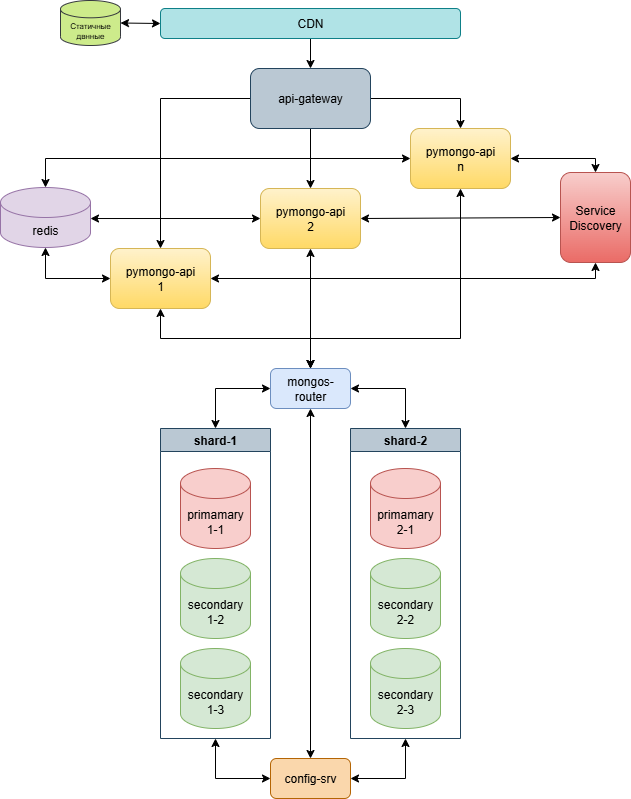

The diagram above was exported from draw.io. Its source (the exported page's mxGraphModel, read from the mxfile embedded in the PNG):
<mxGraphModel dx="1348" dy="791" grid="1" gridSize="10" guides="1" tooltips="1" connect="1" arrows="1" fold="1" page="1" pageScale="1" pageWidth="1169" pageHeight="827" background="#ffffff" math="0" shadow="0">
  <root>
    <mxCell id="0" />
    <mxCell id="1" parent="0" />
    <mxCell id="M3Q7F0y20DK5DFM-mO5N-11" value="shard-1" style="swimlane;whiteSpace=wrap;html=1;fillColor=#bac8d3;strokeColor=#23445d;" parent="1" vertex="1">
      <mxGeometry x="430" y="490" width="110" height="310" as="geometry">
        <mxRectangle x="110" y="200" width="140" height="30" as="alternateBounds" />
      </mxGeometry>
    </mxCell>
    <mxCell id="zA23MoTUsTF4_91t8viU-2" value="primamary&lt;br&gt;1-1" style="shape=cylinder3;whiteSpace=wrap;html=1;boundedLbl=1;backgroundOutline=1;size=15;fillColor=#f8cecc;strokeColor=#b85450;" parent="M3Q7F0y20DK5DFM-mO5N-11" vertex="1">
      <mxGeometry x="20" y="40" width="70" height="80" as="geometry" />
    </mxCell>
    <mxCell id="M3Q7F0y20DK5DFM-mO5N-37" value="secondary&lt;br&gt;1-2" style="shape=cylinder3;whiteSpace=wrap;html=1;boundedLbl=1;backgroundOutline=1;size=15;fillColor=#d5e8d4;strokeColor=#82b366;" parent="M3Q7F0y20DK5DFM-mO5N-11" vertex="1">
      <mxGeometry x="20" y="130" width="70" height="80" as="geometry" />
    </mxCell>
    <mxCell id="M3Q7F0y20DK5DFM-mO5N-38" value="secondary&lt;br&gt;1-3" style="shape=cylinder3;whiteSpace=wrap;html=1;boundedLbl=1;backgroundOutline=1;size=15;fillColor=#d5e8d4;strokeColor=#82b366;" parent="M3Q7F0y20DK5DFM-mO5N-11" vertex="1">
      <mxGeometry x="20" y="220" width="70" height="80" as="geometry" />
    </mxCell>
    <mxCell id="M3Q7F0y20DK5DFM-mO5N-16" value="shard-2" style="swimlane;whiteSpace=wrap;html=1;fillColor=#bac8d3;strokeColor=#23445d;" parent="1" vertex="1">
      <mxGeometry x="620" y="490" width="110" height="310" as="geometry">
        <mxRectangle x="110" y="200" width="140" height="30" as="alternateBounds" />
      </mxGeometry>
    </mxCell>
    <mxCell id="M3Q7F0y20DK5DFM-mO5N-17" value="primamary&lt;br&gt;2-1" style="shape=cylinder3;whiteSpace=wrap;html=1;boundedLbl=1;backgroundOutline=1;size=15;fillColor=#f8cecc;strokeColor=#b85450;" parent="M3Q7F0y20DK5DFM-mO5N-16" vertex="1">
      <mxGeometry x="20" y="40" width="70" height="80" as="geometry" />
    </mxCell>
    <mxCell id="M3Q7F0y20DK5DFM-mO5N-39" value="secondary&lt;br&gt;2-2" style="shape=cylinder3;whiteSpace=wrap;html=1;boundedLbl=1;backgroundOutline=1;size=15;fillColor=#d5e8d4;strokeColor=#82b366;" parent="M3Q7F0y20DK5DFM-mO5N-16" vertex="1">
      <mxGeometry x="20" y="130" width="70" height="80" as="geometry" />
    </mxCell>
    <mxCell id="M3Q7F0y20DK5DFM-mO5N-40" value="secondary&lt;br&gt;2-3" style="shape=cylinder3;whiteSpace=wrap;html=1;boundedLbl=1;backgroundOutline=1;size=15;fillColor=#d5e8d4;strokeColor=#82b366;" parent="M3Q7F0y20DK5DFM-mO5N-16" vertex="1">
      <mxGeometry x="20" y="220" width="70" height="80" as="geometry" />
    </mxCell>
    <mxCell id="M3Q7F0y20DK5DFM-mO5N-20" value="mongos-router" style="rounded=1;whiteSpace=wrap;html=1;fillColor=#dae8fc;strokeColor=#6c8ebf;" parent="1" vertex="1">
      <mxGeometry x="540" y="430" width="80" height="40" as="geometry" />
    </mxCell>
    <mxCell id="M3Q7F0y20DK5DFM-mO5N-30" value="" style="endArrow=classic;startArrow=classic;html=1;rounded=0;entryX=0;entryY=0.5;entryDx=0;entryDy=0;exitX=0.5;exitY=0;exitDx=0;exitDy=0;" parent="1" source="M3Q7F0y20DK5DFM-mO5N-11" target="M3Q7F0y20DK5DFM-mO5N-20" edge="1">
      <mxGeometry width="50" height="50" relative="1" as="geometry">
        <mxPoint x="480" y="470" as="sourcePoint" />
        <mxPoint x="530" y="420" as="targetPoint" />
        <Array as="points">
          <mxPoint x="485" y="450" />
        </Array>
      </mxGeometry>
    </mxCell>
    <mxCell id="M3Q7F0y20DK5DFM-mO5N-31" value="" style="endArrow=classic;startArrow=classic;html=1;rounded=0;exitX=1;exitY=0.5;exitDx=0;exitDy=0;entryX=0.5;entryY=0;entryDx=0;entryDy=0;" parent="1" source="M3Q7F0y20DK5DFM-mO5N-20" target="M3Q7F0y20DK5DFM-mO5N-16" edge="1">
      <mxGeometry width="50" height="50" relative="1" as="geometry">
        <mxPoint x="670" y="430" as="sourcePoint" />
        <mxPoint x="720" y="380" as="targetPoint" />
        <Array as="points">
          <mxPoint x="675" y="450" />
        </Array>
      </mxGeometry>
    </mxCell>
    <mxCell id="M3Q7F0y20DK5DFM-mO5N-35" value="" style="endArrow=classic;startArrow=classic;html=1;rounded=0;entryX=0.5;entryY=1;entryDx=0;entryDy=0;exitX=0.5;exitY=0;exitDx=0;exitDy=0;" parent="1" source="M3Q7F0y20DK5DFM-mO5N-36" target="M3Q7F0y20DK5DFM-mO5N-20" edge="1">
      <mxGeometry width="50" height="50" relative="1" as="geometry">
        <mxPoint x="580" y="650" as="sourcePoint" />
        <mxPoint x="610" y="510" as="targetPoint" />
      </mxGeometry>
    </mxCell>
    <mxCell id="M3Q7F0y20DK5DFM-mO5N-36" value="config-srv" style="rounded=1;whiteSpace=wrap;html=1;fillColor=#fad7ac;strokeColor=#b46504;" parent="1" vertex="1">
      <mxGeometry x="540" y="820" width="80" height="40" as="geometry" />
    </mxCell>
    <mxCell id="M3Q7F0y20DK5DFM-mO5N-41" value="" style="endArrow=classic;startArrow=classic;html=1;rounded=0;entryX=0;entryY=0.5;entryDx=0;entryDy=0;exitX=0.5;exitY=1;exitDx=0;exitDy=0;" parent="1" source="M3Q7F0y20DK5DFM-mO5N-11" target="M3Q7F0y20DK5DFM-mO5N-36" edge="1">
      <mxGeometry width="50" height="50" relative="1" as="geometry">
        <mxPoint x="440" y="900" as="sourcePoint" />
        <mxPoint x="490" y="850" as="targetPoint" />
        <Array as="points">
          <mxPoint x="485" y="840" />
        </Array>
      </mxGeometry>
    </mxCell>
    <mxCell id="M3Q7F0y20DK5DFM-mO5N-42" value="" style="endArrow=classic;startArrow=classic;html=1;rounded=0;entryX=0.5;entryY=1;entryDx=0;entryDy=0;exitX=1;exitY=0.5;exitDx=0;exitDy=0;" parent="1" source="M3Q7F0y20DK5DFM-mO5N-36" target="M3Q7F0y20DK5DFM-mO5N-16" edge="1">
      <mxGeometry width="50" height="50" relative="1" as="geometry">
        <mxPoint x="680" y="910" as="sourcePoint" />
        <mxPoint x="730" y="860" as="targetPoint" />
        <Array as="points">
          <mxPoint x="675" y="840" />
        </Array>
      </mxGeometry>
    </mxCell>
    <mxCell id="scUt7BSp7KANny1c2zFL-6" style="edgeStyle=orthogonalEdgeStyle;rounded=0;orthogonalLoop=1;jettySize=auto;html=1;" parent="1" source="scUt7BSp7KANny1c2zFL-1" target="scUt7BSp7KANny1c2zFL-2" edge="1">
      <mxGeometry relative="1" as="geometry" />
    </mxCell>
    <mxCell id="scUt7BSp7KANny1c2zFL-7" style="edgeStyle=orthogonalEdgeStyle;rounded=0;orthogonalLoop=1;jettySize=auto;html=1;entryX=0.5;entryY=0;entryDx=0;entryDy=0;" parent="1" source="scUt7BSp7KANny1c2zFL-1" target="scUt7BSp7KANny1c2zFL-4" edge="1">
      <mxGeometry relative="1" as="geometry" />
    </mxCell>
    <mxCell id="scUt7BSp7KANny1c2zFL-8" style="edgeStyle=orthogonalEdgeStyle;rounded=0;orthogonalLoop=1;jettySize=auto;html=1;" parent="1" source="scUt7BSp7KANny1c2zFL-1" target="scUt7BSp7KANny1c2zFL-3" edge="1">
      <mxGeometry relative="1" as="geometry" />
    </mxCell>
    <mxCell id="scUt7BSp7KANny1c2zFL-1" value="api-gateway" style="rounded=1;whiteSpace=wrap;html=1;fillColor=#bac8d3;strokeColor=#23445d;" parent="1" vertex="1">
      <mxGeometry x="520" y="130" width="120" height="60" as="geometry" />
    </mxCell>
    <mxCell id="scUt7BSp7KANny1c2zFL-2" value="pymongo-api&lt;br&gt;1" style="rounded=1;whiteSpace=wrap;html=1;fillColor=#fff2cc;gradientColor=#ffd966;strokeColor=#d6b656;" parent="1" vertex="1">
      <mxGeometry x="380" y="310" width="100" height="60" as="geometry" />
    </mxCell>
    <mxCell id="scUt7BSp7KANny1c2zFL-3" value="pymongo-api&lt;br&gt;2" style="rounded=1;whiteSpace=wrap;html=1;fillColor=#fff2cc;gradientColor=#ffd966;strokeColor=#d6b656;" parent="1" vertex="1">
      <mxGeometry x="530" y="250" width="100" height="60" as="geometry" />
    </mxCell>
    <mxCell id="scUt7BSp7KANny1c2zFL-4" value="pymongo-api&lt;br&gt;n" style="rounded=1;whiteSpace=wrap;html=1;fillColor=#fff2cc;gradientColor=#ffd966;strokeColor=#d6b656;" parent="1" vertex="1">
      <mxGeometry x="680" y="190" width="100" height="60" as="geometry" />
    </mxCell>
    <mxCell id="scUt7BSp7KANny1c2zFL-5" value="Service&lt;br&gt;Discovery" style="rounded=1;whiteSpace=wrap;html=1;fillColor=#f8cecc;gradientColor=#ea6b66;strokeColor=#b85450;" parent="1" vertex="1">
      <mxGeometry x="830" y="234" width="70" height="90" as="geometry" />
    </mxCell>
    <mxCell id="scUt7BSp7KANny1c2zFL-13" value="redis" style="shape=cylinder3;whiteSpace=wrap;html=1;boundedLbl=1;backgroundOutline=1;size=15;fillColor=#e1d5e7;strokeColor=#9673a6;" parent="1" vertex="1">
      <mxGeometry x="270" y="249" width="90" height="60" as="geometry" />
    </mxCell>
    <mxCell id="scUt7BSp7KANny1c2zFL-17" value="" style="endArrow=classic;startArrow=classic;html=1;rounded=0;exitX=0.5;exitY=1;exitDx=0;exitDy=0;exitPerimeter=0;" parent="1" source="scUt7BSp7KANny1c2zFL-13" edge="1">
      <mxGeometry width="50" height="50" relative="1" as="geometry">
        <mxPoint x="330" y="390" as="sourcePoint" />
        <mxPoint x="380" y="340" as="targetPoint" />
        <Array as="points">
          <mxPoint x="315" y="340" />
        </Array>
      </mxGeometry>
    </mxCell>
    <mxCell id="scUt7BSp7KANny1c2zFL-20" value="" style="endArrow=classic;startArrow=classic;html=1;rounded=0;exitX=1;exitY=0.517;exitDx=0;exitDy=0;exitPerimeter=0;" parent="1" source="scUt7BSp7KANny1c2zFL-13" edge="1">
      <mxGeometry width="50" height="50" relative="1" as="geometry">
        <mxPoint x="480" y="330" as="sourcePoint" />
        <mxPoint x="530" y="280" as="targetPoint" />
      </mxGeometry>
    </mxCell>
    <mxCell id="scUt7BSp7KANny1c2zFL-21" value="" style="endArrow=classic;startArrow=classic;html=1;rounded=0;entryX=0;entryY=0.5;entryDx=0;entryDy=0;exitX=0.5;exitY=0;exitDx=0;exitDy=0;exitPerimeter=0;" parent="1" source="scUt7BSp7KANny1c2zFL-13" target="scUt7BSp7KANny1c2zFL-4" edge="1">
      <mxGeometry width="50" height="50" relative="1" as="geometry">
        <mxPoint x="320" y="240" as="sourcePoint" />
        <mxPoint x="370" y="190" as="targetPoint" />
        <Array as="points">
          <mxPoint x="315" y="220" />
        </Array>
      </mxGeometry>
    </mxCell>
    <mxCell id="scUt7BSp7KANny1c2zFL-30" value="" style="endArrow=classic;startArrow=classic;html=1;rounded=0;entryX=0.5;entryY=1;entryDx=0;entryDy=0;" parent="1" target="scUt7BSp7KANny1c2zFL-5" edge="1">
      <mxGeometry width="50" height="50" relative="1" as="geometry">
        <mxPoint x="480" y="340" as="sourcePoint" />
        <mxPoint x="530" y="290" as="targetPoint" />
        <Array as="points">
          <mxPoint x="865" y="340" />
        </Array>
      </mxGeometry>
    </mxCell>
    <mxCell id="scUt7BSp7KANny1c2zFL-31" value="" style="endArrow=classic;startArrow=classic;html=1;rounded=0;entryX=0;entryY=0.5;entryDx=0;entryDy=0;" parent="1" target="scUt7BSp7KANny1c2zFL-5" edge="1">
      <mxGeometry width="50" height="50" relative="1" as="geometry">
        <mxPoint x="630" y="280" as="sourcePoint" />
        <mxPoint x="680" y="230" as="targetPoint" />
      </mxGeometry>
    </mxCell>
    <mxCell id="scUt7BSp7KANny1c2zFL-32" value="" style="endArrow=classic;startArrow=classic;html=1;rounded=0;entryX=0.5;entryY=0;entryDx=0;entryDy=0;" parent="1" target="scUt7BSp7KANny1c2zFL-5" edge="1">
      <mxGeometry width="50" height="50" relative="1" as="geometry">
        <mxPoint x="780" y="220" as="sourcePoint" />
        <mxPoint x="830" y="170" as="targetPoint" />
        <Array as="points">
          <mxPoint x="865" y="220" />
        </Array>
      </mxGeometry>
    </mxCell>
    <mxCell id="scUt7BSp7KANny1c2zFL-33" value="" style="endArrow=classic;startArrow=classic;html=1;rounded=0;entryX=0.5;entryY=1;entryDx=0;entryDy=0;" parent="1" target="scUt7BSp7KANny1c2zFL-3" edge="1">
      <mxGeometry width="50" height="50" relative="1" as="geometry">
        <mxPoint x="580" y="430" as="sourcePoint" />
        <mxPoint x="630" y="380" as="targetPoint" />
      </mxGeometry>
    </mxCell>
    <mxCell id="scUt7BSp7KANny1c2zFL-34" value="" style="endArrow=classic;startArrow=classic;html=1;rounded=0;exitX=0.5;exitY=0;exitDx=0;exitDy=0;" parent="1" source="M3Q7F0y20DK5DFM-mO5N-20" edge="1">
      <mxGeometry width="50" height="50" relative="1" as="geometry">
        <mxPoint x="380" y="420" as="sourcePoint" />
        <mxPoint x="430" y="370" as="targetPoint" />
        <Array as="points">
          <mxPoint x="580" y="400" />
          <mxPoint x="430" y="400" />
        </Array>
      </mxGeometry>
    </mxCell>
    <mxCell id="scUt7BSp7KANny1c2zFL-35" value="" style="endArrow=classic;startArrow=classic;html=1;rounded=0;exitX=0.5;exitY=0;exitDx=0;exitDy=0;entryX=0.5;entryY=1;entryDx=0;entryDy=0;" parent="1" source="M3Q7F0y20DK5DFM-mO5N-20" target="scUt7BSp7KANny1c2zFL-4" edge="1">
      <mxGeometry width="50" height="50" relative="1" as="geometry">
        <mxPoint x="680" y="400" as="sourcePoint" />
        <mxPoint x="730" y="350" as="targetPoint" />
        <Array as="points">
          <mxPoint x="580" y="400" />
          <mxPoint x="730" y="400" />
        </Array>
      </mxGeometry>
    </mxCell>
    <mxCell id="tdizVANZ-jqAJwj1ui6G-2" style="edgeStyle=orthogonalEdgeStyle;rounded=0;orthogonalLoop=1;jettySize=auto;html=1;entryX=0.5;entryY=0;entryDx=0;entryDy=0;" edge="1" parent="1" source="tdizVANZ-jqAJwj1ui6G-1" target="scUt7BSp7KANny1c2zFL-1">
      <mxGeometry relative="1" as="geometry" />
    </mxCell>
    <mxCell id="tdizVANZ-jqAJwj1ui6G-1" value="CDN" style="rounded=1;whiteSpace=wrap;html=1;fillColor=#b0e3e6;strokeColor=#0e8088;" vertex="1" parent="1">
      <mxGeometry x="430" y="70" width="300" height="30" as="geometry" />
    </mxCell>
    <mxCell id="tdizVANZ-jqAJwj1ui6G-3" value="Статичные двнные" style="shape=cylinder3;whiteSpace=wrap;html=1;boundedLbl=1;backgroundOutline=1;size=8.655172413793082;fontSize=8;fillColor=#cdeb8b;strokeColor=#36393d;" vertex="1" parent="1">
      <mxGeometry x="330" y="62" width="60" height="45" as="geometry" />
    </mxCell>
    <mxCell id="tdizVANZ-jqAJwj1ui6G-4" value="" style="endArrow=classic;startArrow=classic;html=1;rounded=0;exitX=1;exitY=0.5;exitDx=0;exitDy=0;exitPerimeter=0;entryX=0;entryY=0.5;entryDx=0;entryDy=0;" edge="1" parent="1" source="tdizVANZ-jqAJwj1ui6G-3" target="tdizVANZ-jqAJwj1ui6G-1">
      <mxGeometry width="50" height="50" relative="1" as="geometry">
        <mxPoint x="380" y="130" as="sourcePoint" />
        <mxPoint x="430" y="80" as="targetPoint" />
      </mxGeometry>
    </mxCell>
  </root>
</mxGraphModel>